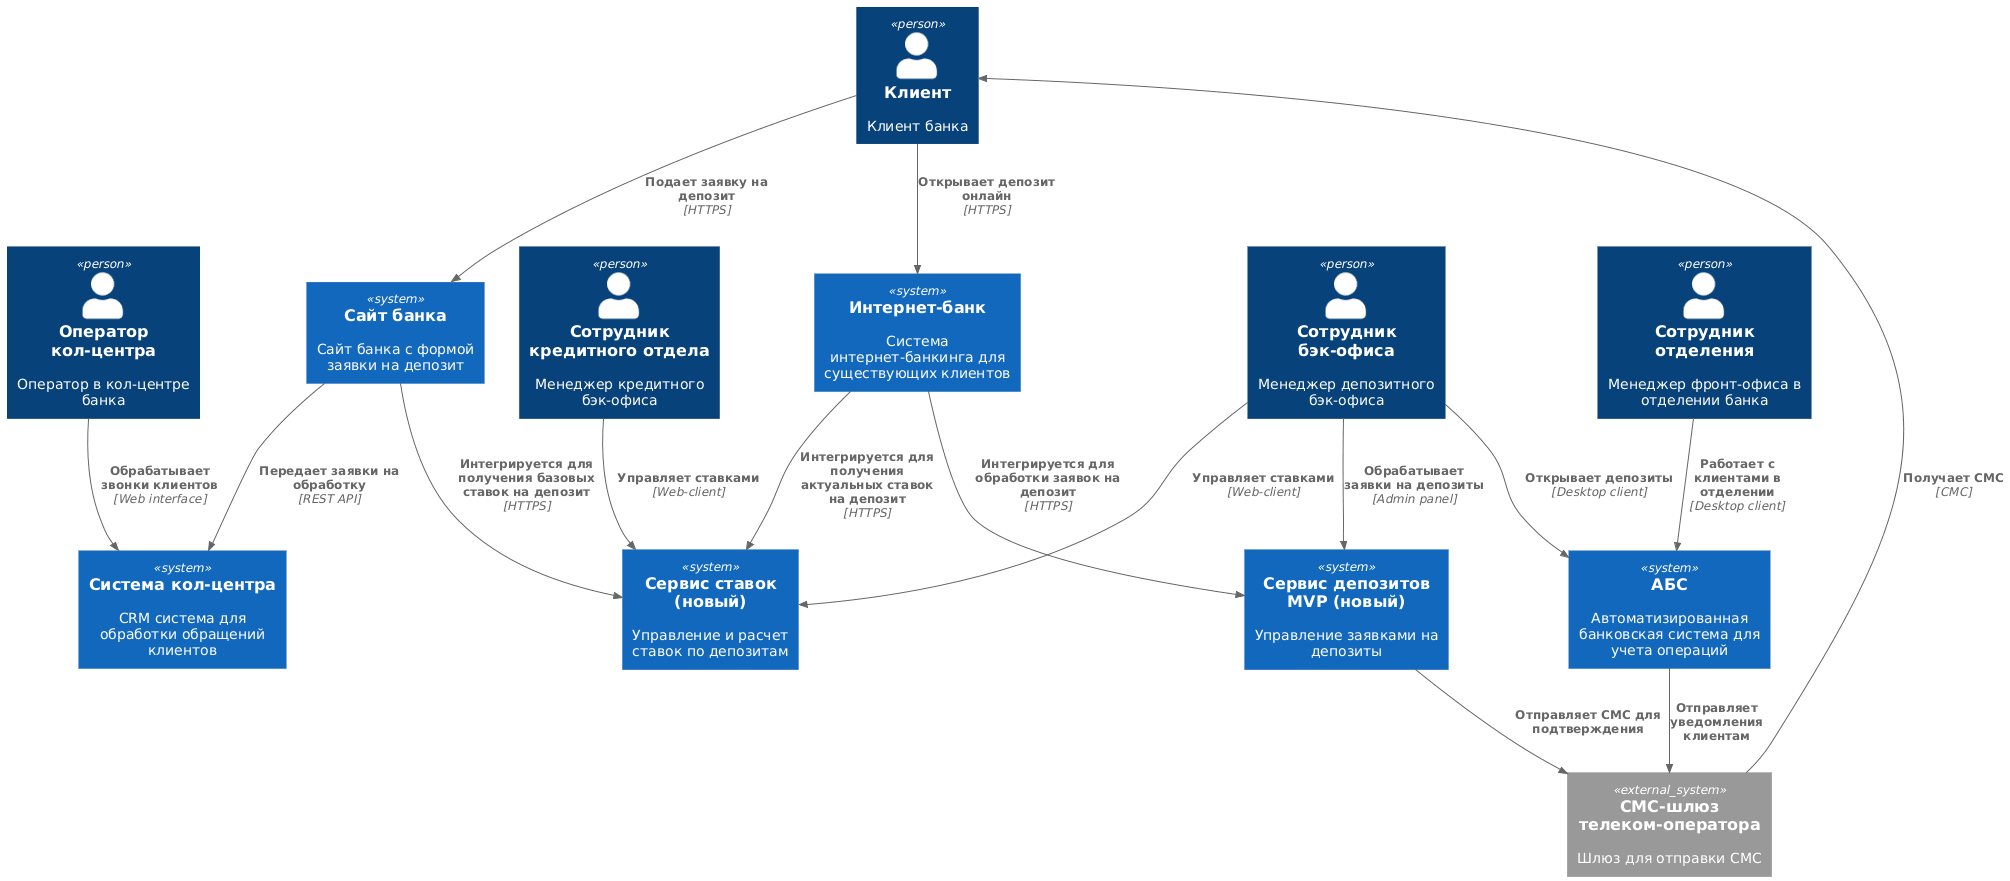

The diagram above was rendered by PlantUML. Its source (embedded in the PNG):
@startuml
!include https://raw.githubusercontent.com/plantuml-stdlib/C4-PlantUML/master/C4_Context.puml

Person(client, "Клиент", "Клиент банка")
Person(frontoffice_employee, "Сотрудник отделения", "Менеджер фронт-офиса в отделении банка")
Person(backoffice_employee, "Сотрудник бэк-офиса", "Менеджер депозитного бэк-офиса")
Person(callcenter_agent, "Оператор кол-центра", "Оператор в кол-центре банка")
Person(credit_employee, "Сотрудник кредитного отдела", "Менеджер кредитного бэк-офиса")

System(bank_website, "Сайт банка", "Сайт банка с формой заявки на депозит")
System(internet_bank, "Интернет-банк", "Система интернет-банкинга для существующих клиентов")
System(abs, "АБС", "Автоматизированная банковская система для учета операций")
System(callcenter_system, "Система кол-центра", "CRM система для обработки обращений клиентов")
System(deposit_service, "Сервис депозитов MVP (новый)", "Управление заявками на депозиты")
System(rate_service, "Сервис ставок (новый)", "Управление и расчет ставок по депозитам")
System_Ext(sms_gateway, "СМС-шлюз телеком-оператора", "Шлюз для отправки СМС")

Rel(client, bank_website, "Подает заявку на депозит", "HTTPS")
Rel(client, internet_bank, "Открывает депозит онлайн", "HTTPS")
Rel(sms_gateway, client, "Получает СМС", "СМС")
Rel(frontoffice_employee, abs, "Работает с клиентами в отделении", "Desktop client")
Rel(backoffice_employee, abs, "Открывает депозиты", "Desktop client")
Rel(backoffice_employee, deposit_service, "Обрабатывает заявки на депозиты", "Admin panel")

Rel(backoffice_employee, rate_service, "Управляет ставками", "Web-client")
Rel(credit_employee, rate_service, "Управляет ставками", "Web-client")

Rel(callcenter_agent, callcenter_system, "Обрабатывает звонки клиентов", "Web interface")
Rel(bank_website, callcenter_system, "Передает заявки на обработку", "REST API")
Rel(internet_bank, deposit_service, "Интегрируется для обработки заявок на депозит", "HTTPS")
Rel(internet_bank, rate_service, "Интегрируется для получения актуальных ставок на депозит", "HTTPS")
Rel(bank_website, rate_service, "Интегрируется для получения базовых ставок на депозит", "HTTPS")
Rel(deposit_service, sms_gateway, "Отправляет СМС для подтверждения")
Rel(abs, sms_gateway, "Отправляет уведомления клиентам")
@enduml